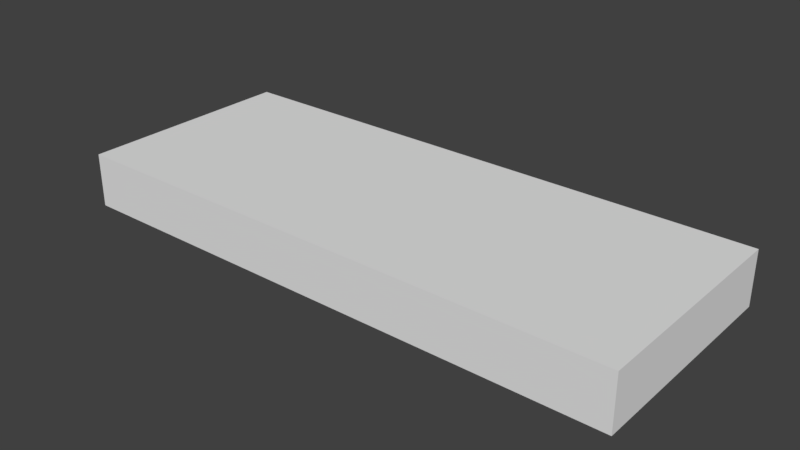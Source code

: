 # Source: DJ_pad.blend  (saved by Blender 2.77.0; exported with 4.5.12 LTS)
import bpy
from mathutils import Matrix  # noqa: F401  (used for matrix-valued properties, if any)

bpy.ops.wm.read_factory_settings(use_empty=True)
scene = bpy.context.scene
scene.name = 'Scene'

# ---- collections
col_collection_1 = bpy.data.collections.new('Collection 1'); scene.collection.children.link(col_collection_1)

# ---- world
world_world = bpy.data.worlds.new('World'); scene.world = world_world
world_world.color = (0.05088, 0.05088, 0.05088)
world_world.use_sun_shadow = False
world_world.sun_shadow_jitter_overblur = 0.0
world_world.cycles.sampling_method = 'MANUAL'

# ---- meshes
me_sphere_004 = bpy.data.meshes.new('Sphere.004')
me_sphere_004.from_pydata([(-0.2468, -0.5512, 0.01091), (-0.2468, -0.5512, 0.1229), (-0.2468, 0.6198, 0.01091), (-0.2468, 0.6198, 0.1229), (0.2148, -0.5512, 0.01091), (0.2148, -0.5512, 0.1229), (0.2148, 0.6198, 0.01091), (0.2148, 0.6198, 0.1229)], [], [(1, 3, 2, 0), (3, 7, 6, 2), (7, 5, 4, 6), (5, 1, 0, 4), (0, 2, 6, 4), (5, 7, 3, 1)])
me_sphere_004.use_remesh_preserve_volume = False
me_sphere_004.use_remesh_preserve_attributes = False
me_sphere_004.use_mirror_vertex_groups = False
me_sphere_004.use_paint_bone_selection = False
me_sphere_004.use_paint_mask_vertex = True
me_sphere_004.update()

# ---- objects
ob_dj_pad = bpy.data.objects.new('DJ pad', me_sphere_004)

# ---- transforms, parenting, visibility, modifiers, constraints
ob_dj_pad.location = (0.0, 0.0, 0.0)
ob_dj_pad.rotation_euler = (0.0, -0.0, 1.571)
ob_dj_pad.scale = (2.646, 2.646, 2.646)
ob_dj_pad.lineart.crease_threshold = 0.0
_vg = ob_dj_pad.vertex_groups.new(name='Bone')

# ---- collection membership
col_collection_1.objects.link(ob_dj_pad)

# ---- scene / render settings (as saved in the file)
scene.frame_start = 1; scene.frame_end = 250; scene.frame_set(1)
scene.render.engine = 'BLENDER_EEVEE_NEXT'
scene.render.resolution_percentage = 50
scene.render.dither_intensity = 0.0
scene.cycles.use_denoising = False
scene.cycles.samples = 128
scene.cycles.sampling_pattern = 'TABULATED_SOBOL'
scene.cycles.light_sampling_threshold = 0.0
scene.cycles.use_adaptive_sampling = False
scene.cycles.use_light_tree = False
scene.cycles.blur_glossy = 0.0
scene.cycles.sample_clamp_indirect = 0.0
scene.view_settings.view_transform = 'Standard'
bpy.context.view_layer.update()

# ---- added for rendering (the .blend has no active camera and no usable light): camera, sun
cam_auto = bpy.data.cameras.new('AutoCamera')
cam_auto.lens = 50.0
cam_auto.sensor_width = 36.0
cam_auto.clip_end = 1000.0
ob_auto_camera = bpy.data.objects.new('AutoCamera', cam_auto)
scene.collection.objects.link(ob_auto_camera)
ob_auto_camera.location = (3.00327, -3.75519, 2.6522)
ob_auto_camera.rotation_euler = (1.09748, -7.21219e-08, 0.694738)
scene.camera = ob_auto_camera
light_auto_sun = bpy.data.lights.new('AutoSun', 'SUN')
light_auto_sun.energy = 3.0
light_auto_sun.angle = 0.0523599
ob_auto_sun = bpy.data.objects.new('AutoSun', light_auto_sun)
scene.collection.objects.link(ob_auto_sun)
ob_auto_sun.rotation_euler = (0.872665, 0.174533, 0.523599)
bpy.context.view_layer.update()
